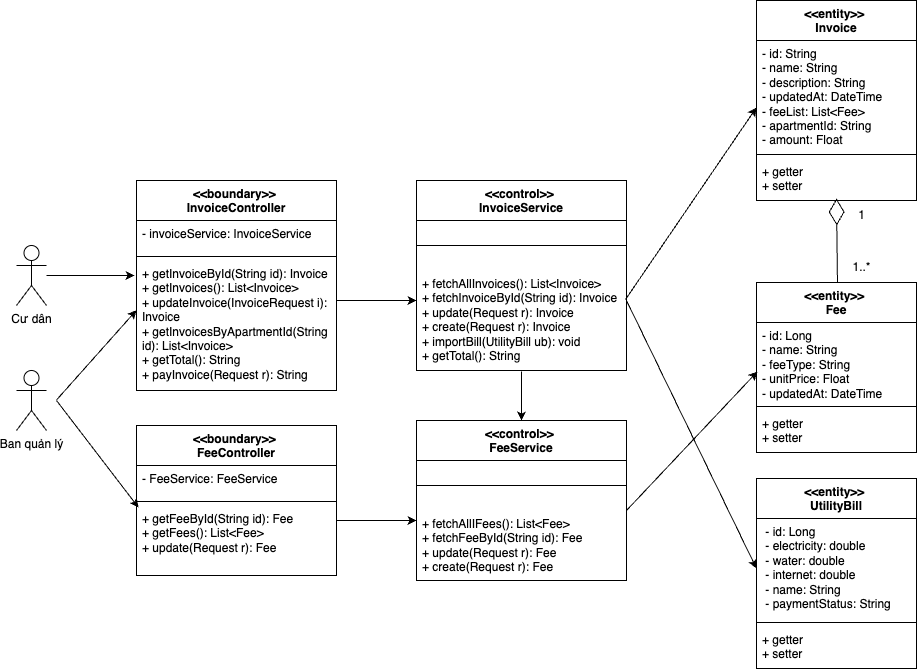

The diagram above was exported from draw.io. Its source (the exported page's mxGraphModel, read from the mxfile embedded in the PNG):
<mxGraphModel dx="1603" dy="499" grid="1" gridSize="10" guides="1" tooltips="1" connect="1" arrows="1" fold="1" page="1" pageScale="1" pageWidth="827" pageHeight="1169" math="0" shadow="0">
  <root>
    <mxCell id="0" />
    <mxCell id="1" parent="0" />
    <mxCell id="VKfr-PbzDSW-UU7l-u6v-5" value="&amp;lt;&amp;lt;boundary&amp;gt;&amp;gt;&amp;nbsp;&lt;div&gt;&lt;span style=&quot;background-color: transparent; color: light-dark(rgb(0, 0, 0), rgb(255, 255, 255));&quot;&gt;InvoiceController&lt;/span&gt;&lt;/div&gt;" style="swimlane;fontStyle=1;align=center;verticalAlign=top;childLayout=stackLayout;horizontal=1;startSize=40;horizontalStack=0;resizeParent=1;resizeParentMax=0;resizeLast=0;collapsible=1;marginBottom=0;whiteSpace=wrap;html=1;" parent="1" vertex="1">
      <mxGeometry x="-40" y="280" width="200" height="210" as="geometry">
        <mxRectangle x="120" y="160" width="130" height="40" as="alternateBounds" />
      </mxGeometry>
    </mxCell>
    <mxCell id="VKfr-PbzDSW-UU7l-u6v-6" value="- invoiceService: InvoiceService" style="text;strokeColor=none;fillColor=none;align=left;verticalAlign=top;spacingLeft=4;spacingRight=4;overflow=hidden;rotatable=0;points=[[0,0.5],[1,0.5]];portConstraint=eastwest;whiteSpace=wrap;html=1;" parent="VKfr-PbzDSW-UU7l-u6v-5" vertex="1">
      <mxGeometry y="40" width="200" height="32" as="geometry" />
    </mxCell>
    <mxCell id="VKfr-PbzDSW-UU7l-u6v-7" value="" style="line;strokeWidth=1;fillColor=none;align=left;verticalAlign=middle;spacingTop=-1;spacingLeft=3;spacingRight=3;rotatable=0;labelPosition=right;points=[];portConstraint=eastwest;strokeColor=inherit;" parent="VKfr-PbzDSW-UU7l-u6v-5" vertex="1">
      <mxGeometry y="72" width="200" height="8" as="geometry" />
    </mxCell>
    <mxCell id="VKfr-PbzDSW-UU7l-u6v-8" value="+ getInvoiceById(String id): Invoice&lt;div&gt;+ getInvoices(): List&amp;lt;Invoice&amp;gt;&lt;/div&gt;&lt;div&gt;+ updateInvoice(InvoiceRequest i): Invoice&lt;/div&gt;&lt;div&gt;+ getInvoicesByApartmentId(String id): List&amp;lt;Invoice&amp;gt;&lt;/div&gt;&lt;div&gt;+ getTotal(): String&lt;/div&gt;&lt;div&gt;+ payInvoice(Request r): String&lt;/div&gt;" style="text;strokeColor=none;fillColor=none;align=left;verticalAlign=top;spacingLeft=4;spacingRight=4;overflow=hidden;rotatable=0;points=[[0,0.5],[1,0.5]];portConstraint=eastwest;whiteSpace=wrap;html=1;" parent="VKfr-PbzDSW-UU7l-u6v-5" vertex="1">
      <mxGeometry y="80" width="200" height="130" as="geometry" />
    </mxCell>
    <mxCell id="VKfr-PbzDSW-UU7l-u6v-9" value="Ban quản lý" style="shape=umlActor;verticalLabelPosition=bottom;verticalAlign=top;html=1;outlineConnect=0;" parent="1" vertex="1">
      <mxGeometry x="-160" y="470" width="30" height="60" as="geometry" />
    </mxCell>
    <mxCell id="MhL1YXa8xBngHPSoVzSt-10" value="&amp;lt;&amp;lt;control&amp;gt;&amp;gt;&amp;nbsp;&lt;div&gt;&lt;span style=&quot;background-color: transparent; color: light-dark(rgb(0, 0, 0), rgb(255, 255, 255));&quot;&gt;InvoiceService&lt;/span&gt;&lt;/div&gt;" style="swimlane;fontStyle=1;align=center;verticalAlign=top;childLayout=stackLayout;horizontal=1;startSize=40;horizontalStack=0;resizeParent=1;resizeParentMax=0;resizeLast=0;collapsible=1;marginBottom=0;whiteSpace=wrap;html=1;" parent="1" vertex="1">
      <mxGeometry x="240" y="280" width="210" height="190" as="geometry">
        <mxRectangle x="120" y="160" width="130" height="40" as="alternateBounds" />
      </mxGeometry>
    </mxCell>
    <mxCell id="MhL1YXa8xBngHPSoVzSt-12" value="" style="line;strokeWidth=1;fillColor=none;align=left;verticalAlign=middle;spacingTop=-1;spacingLeft=3;spacingRight=3;rotatable=0;labelPosition=right;points=[];portConstraint=eastwest;strokeColor=inherit;" parent="MhL1YXa8xBngHPSoVzSt-10" vertex="1">
      <mxGeometry y="40" width="210" height="50" as="geometry" />
    </mxCell>
    <mxCell id="MhL1YXa8xBngHPSoVzSt-13" value="+ fetchAllInvoices(): List&amp;lt;Invoice&amp;gt;&lt;div&gt;+ fetchInvoiceById(String id):&amp;nbsp;&lt;span style=&quot;background-color: transparent; color: light-dark(rgb(0, 0, 0), rgb(255, 255, 255));&quot;&gt;Invoice&lt;/span&gt;&lt;/div&gt;&lt;div&gt;&lt;span style=&quot;background-color: transparent; color: light-dark(rgb(0, 0, 0), rgb(255, 255, 255));&quot;&gt;+ update(Request r): Invoice&lt;/span&gt;&lt;/div&gt;&lt;div&gt;+ create(Request r): Invoice&lt;/div&gt;&lt;div&gt;+ importBill(UtilityBill ub): void&lt;/div&gt;&lt;div&gt;+ getTotal(): String&lt;/div&gt;&lt;div&gt;&lt;br&gt;&lt;/div&gt;" style="text;strokeColor=none;fillColor=none;align=left;verticalAlign=top;spacingLeft=4;spacingRight=4;overflow=hidden;rotatable=0;points=[[0,0.5],[1,0.5]];portConstraint=eastwest;whiteSpace=wrap;html=1;" parent="MhL1YXa8xBngHPSoVzSt-10" vertex="1">
      <mxGeometry y="90" width="210" height="100" as="geometry" />
    </mxCell>
    <mxCell id="MhL1YXa8xBngHPSoVzSt-14" value="&amp;lt;&amp;lt;entity&amp;gt;&amp;gt;&amp;nbsp;&lt;div&gt;&lt;span style=&quot;background-color: transparent; color: light-dark(rgb(0, 0, 0), rgb(255, 255, 255));&quot;&gt;Invoice&lt;/span&gt;&lt;/div&gt;" style="swimlane;fontStyle=1;align=center;verticalAlign=top;childLayout=stackLayout;horizontal=1;startSize=40;horizontalStack=0;resizeParent=1;resizeParentMax=0;resizeLast=0;collapsible=1;marginBottom=0;whiteSpace=wrap;html=1;" parent="1" vertex="1">
      <mxGeometry x="580" y="100" width="160" height="200" as="geometry">
        <mxRectangle x="120" y="160" width="130" height="40" as="alternateBounds" />
      </mxGeometry>
    </mxCell>
    <mxCell id="MhL1YXa8xBngHPSoVzSt-15" value="- id: String&lt;div&gt;- name: String&lt;/div&gt;&lt;div&gt;- description: String&lt;/div&gt;&lt;div&gt;- updatedAt: DateTime&lt;/div&gt;&lt;div&gt;- feeList: List&amp;lt;Fee&amp;gt;&lt;/div&gt;&lt;div&gt;- apartmentId: String&lt;/div&gt;&lt;div&gt;- amount: Float&lt;/div&gt;" style="text;strokeColor=none;fillColor=none;align=left;verticalAlign=top;spacingLeft=4;spacingRight=4;overflow=hidden;rotatable=0;points=[[0,0.5],[1,0.5]];portConstraint=eastwest;whiteSpace=wrap;html=1;" parent="MhL1YXa8xBngHPSoVzSt-14" vertex="1">
      <mxGeometry y="40" width="160" height="110" as="geometry" />
    </mxCell>
    <mxCell id="MhL1YXa8xBngHPSoVzSt-16" value="" style="line;strokeWidth=1;fillColor=none;align=left;verticalAlign=middle;spacingTop=-1;spacingLeft=3;spacingRight=3;rotatable=0;labelPosition=right;points=[];portConstraint=eastwest;strokeColor=inherit;" parent="MhL1YXa8xBngHPSoVzSt-14" vertex="1">
      <mxGeometry y="150" width="160" height="8" as="geometry" />
    </mxCell>
    <mxCell id="MhL1YXa8xBngHPSoVzSt-17" value="+ getter&lt;div&gt;+ setter&lt;/div&gt;" style="text;strokeColor=none;fillColor=none;align=left;verticalAlign=top;spacingLeft=4;spacingRight=4;overflow=hidden;rotatable=0;points=[[0,0.5],[1,0.5]];portConstraint=eastwest;whiteSpace=wrap;html=1;" parent="MhL1YXa8xBngHPSoVzSt-14" vertex="1">
      <mxGeometry y="158" width="160" height="42" as="geometry" />
    </mxCell>
    <mxCell id="fe0xogzeH_2wjLb8DsIN-1" value="&amp;lt;&amp;lt;entity&amp;gt;&amp;gt;&amp;nbsp;&lt;div&gt;Fee&lt;/div&gt;" style="swimlane;fontStyle=1;align=center;verticalAlign=top;childLayout=stackLayout;horizontal=1;startSize=40;horizontalStack=0;resizeParent=1;resizeParentMax=0;resizeLast=0;collapsible=1;marginBottom=0;whiteSpace=wrap;html=1;" parent="1" vertex="1">
      <mxGeometry x="580" y="382" width="160" height="170" as="geometry">
        <mxRectangle x="120" y="160" width="130" height="40" as="alternateBounds" />
      </mxGeometry>
    </mxCell>
    <mxCell id="fe0xogzeH_2wjLb8DsIN-2" value="- id: Long&lt;div&gt;- name: String&lt;/div&gt;&lt;div&gt;- feeType: String&lt;/div&gt;&lt;div&gt;- unitPrice: Float&lt;/div&gt;&lt;div&gt;- updatedAt: DateTime&lt;/div&gt;" style="text;strokeColor=none;fillColor=none;align=left;verticalAlign=top;spacingLeft=4;spacingRight=4;overflow=hidden;rotatable=0;points=[[0,0.5],[1,0.5]];portConstraint=eastwest;whiteSpace=wrap;html=1;" parent="fe0xogzeH_2wjLb8DsIN-1" vertex="1">
      <mxGeometry y="40" width="160" height="80" as="geometry" />
    </mxCell>
    <mxCell id="fe0xogzeH_2wjLb8DsIN-3" value="" style="line;strokeWidth=1;fillColor=none;align=left;verticalAlign=middle;spacingTop=-1;spacingLeft=3;spacingRight=3;rotatable=0;labelPosition=right;points=[];portConstraint=eastwest;strokeColor=inherit;" parent="fe0xogzeH_2wjLb8DsIN-1" vertex="1">
      <mxGeometry y="120" width="160" height="8" as="geometry" />
    </mxCell>
    <mxCell id="fe0xogzeH_2wjLb8DsIN-4" value="+ getter&lt;div&gt;+ setter&lt;/div&gt;" style="text;strokeColor=none;fillColor=none;align=left;verticalAlign=top;spacingLeft=4;spacingRight=4;overflow=hidden;rotatable=0;points=[[0,0.5],[1,0.5]];portConstraint=eastwest;whiteSpace=wrap;html=1;" parent="fe0xogzeH_2wjLb8DsIN-1" vertex="1">
      <mxGeometry y="128" width="160" height="42" as="geometry" />
    </mxCell>
    <mxCell id="fe0xogzeH_2wjLb8DsIN-9" value="&amp;lt;&amp;lt;entity&amp;gt;&amp;gt;&amp;nbsp;&lt;div&gt;UtilityBill&lt;/div&gt;" style="swimlane;fontStyle=1;align=center;verticalAlign=top;childLayout=stackLayout;horizontal=1;startSize=40;horizontalStack=0;resizeParent=1;resizeParentMax=0;resizeLast=0;collapsible=1;marginBottom=0;whiteSpace=wrap;html=1;" parent="1" vertex="1">
      <mxGeometry x="580" y="578" width="160" height="190" as="geometry">
        <mxRectangle x="120" y="160" width="130" height="40" as="alternateBounds" />
      </mxGeometry>
    </mxCell>
    <mxCell id="fe0xogzeH_2wjLb8DsIN-10" value="&lt;div&gt;&amp;nbsp;- id: Long&lt;/div&gt;&lt;div&gt;&amp;nbsp;- electricity: double&lt;/div&gt;&lt;div&gt;&amp;nbsp;- water: double&lt;/div&gt;&lt;div&gt;&amp;nbsp;- internet: double&lt;/div&gt;&lt;div&gt;&amp;nbsp;- name: String&lt;/div&gt;&lt;div&gt;&amp;nbsp;- paymentStatus: String&lt;/div&gt;" style="text;strokeColor=none;fillColor=none;align=left;verticalAlign=top;spacingLeft=4;spacingRight=4;overflow=hidden;rotatable=0;points=[[0,0.5],[1,0.5]];portConstraint=eastwest;whiteSpace=wrap;html=1;" parent="fe0xogzeH_2wjLb8DsIN-9" vertex="1">
      <mxGeometry y="40" width="160" height="100" as="geometry" />
    </mxCell>
    <mxCell id="fe0xogzeH_2wjLb8DsIN-11" value="" style="line;strokeWidth=1;fillColor=none;align=left;verticalAlign=middle;spacingTop=-1;spacingLeft=3;spacingRight=3;rotatable=0;labelPosition=right;points=[];portConstraint=eastwest;strokeColor=inherit;" parent="fe0xogzeH_2wjLb8DsIN-9" vertex="1">
      <mxGeometry y="140" width="160" height="8" as="geometry" />
    </mxCell>
    <mxCell id="fe0xogzeH_2wjLb8DsIN-12" value="+ getter&lt;div&gt;+ setter&lt;/div&gt;" style="text;strokeColor=none;fillColor=none;align=left;verticalAlign=top;spacingLeft=4;spacingRight=4;overflow=hidden;rotatable=0;points=[[0,0.5],[1,0.5]];portConstraint=eastwest;whiteSpace=wrap;html=1;" parent="fe0xogzeH_2wjLb8DsIN-9" vertex="1">
      <mxGeometry y="148" width="160" height="42" as="geometry" />
    </mxCell>
    <mxCell id="fe0xogzeH_2wjLb8DsIN-13" value="&amp;lt;&amp;lt;control&amp;gt;&amp;gt;&amp;nbsp;&lt;div&gt;&lt;span style=&quot;background-color: transparent; color: light-dark(rgb(0, 0, 0), rgb(255, 255, 255));&quot;&gt;FeeService&lt;/span&gt;&lt;/div&gt;" style="swimlane;fontStyle=1;align=center;verticalAlign=top;childLayout=stackLayout;horizontal=1;startSize=40;horizontalStack=0;resizeParent=1;resizeParentMax=0;resizeLast=0;collapsible=1;marginBottom=0;whiteSpace=wrap;html=1;" parent="1" vertex="1">
      <mxGeometry x="240" y="520" width="210" height="160" as="geometry">
        <mxRectangle x="120" y="160" width="130" height="40" as="alternateBounds" />
      </mxGeometry>
    </mxCell>
    <mxCell id="fe0xogzeH_2wjLb8DsIN-14" value="" style="line;strokeWidth=1;fillColor=none;align=left;verticalAlign=middle;spacingTop=-1;spacingLeft=3;spacingRight=3;rotatable=0;labelPosition=right;points=[];portConstraint=eastwest;strokeColor=inherit;" parent="fe0xogzeH_2wjLb8DsIN-13" vertex="1">
      <mxGeometry y="40" width="210" height="50" as="geometry" />
    </mxCell>
    <mxCell id="fe0xogzeH_2wjLb8DsIN-15" value="+ fetchAllIFees(): List&amp;lt;Fee&amp;gt;&lt;div&gt;+ fetchFeeById(String id): Fee&lt;/div&gt;&lt;div&gt;&lt;span style=&quot;background-color: transparent; color: light-dark(rgb(0, 0, 0), rgb(255, 255, 255));&quot;&gt;+ update(Request r): Fee&lt;/span&gt;&lt;/div&gt;&lt;div&gt;+ create(Request r): Fee&lt;/div&gt;&lt;div&gt;&lt;br&gt;&lt;/div&gt;" style="text;strokeColor=none;fillColor=none;align=left;verticalAlign=top;spacingLeft=4;spacingRight=4;overflow=hidden;rotatable=0;points=[[0,0.5],[1,0.5]];portConstraint=eastwest;whiteSpace=wrap;html=1;" parent="fe0xogzeH_2wjLb8DsIN-13" vertex="1">
      <mxGeometry y="90" width="210" height="70" as="geometry" />
    </mxCell>
    <mxCell id="fe0xogzeH_2wjLb8DsIN-16" value="&amp;lt;&amp;lt;boundary&amp;gt;&amp;gt;&amp;nbsp;&lt;div&gt;&lt;span style=&quot;background-color: transparent; color: light-dark(rgb(0, 0, 0), rgb(255, 255, 255));&quot;&gt;FeeController&lt;/span&gt;&lt;/div&gt;" style="swimlane;fontStyle=1;align=center;verticalAlign=top;childLayout=stackLayout;horizontal=1;startSize=40;horizontalStack=0;resizeParent=1;resizeParentMax=0;resizeLast=0;collapsible=1;marginBottom=0;whiteSpace=wrap;html=1;" parent="1" vertex="1">
      <mxGeometry x="-40" y="525" width="200" height="150" as="geometry">
        <mxRectangle x="120" y="160" width="130" height="40" as="alternateBounds" />
      </mxGeometry>
    </mxCell>
    <mxCell id="fe0xogzeH_2wjLb8DsIN-17" value="- FeeService: FeeService" style="text;strokeColor=none;fillColor=none;align=left;verticalAlign=top;spacingLeft=4;spacingRight=4;overflow=hidden;rotatable=0;points=[[0,0.5],[1,0.5]];portConstraint=eastwest;whiteSpace=wrap;html=1;" parent="fe0xogzeH_2wjLb8DsIN-16" vertex="1">
      <mxGeometry y="40" width="200" height="32" as="geometry" />
    </mxCell>
    <mxCell id="fe0xogzeH_2wjLb8DsIN-18" value="" style="line;strokeWidth=1;fillColor=none;align=left;verticalAlign=middle;spacingTop=-1;spacingLeft=3;spacingRight=3;rotatable=0;labelPosition=right;points=[];portConstraint=eastwest;strokeColor=inherit;" parent="fe0xogzeH_2wjLb8DsIN-16" vertex="1">
      <mxGeometry y="72" width="200" height="8" as="geometry" />
    </mxCell>
    <mxCell id="fe0xogzeH_2wjLb8DsIN-19" value="+ getFeeById(String id): Fee&lt;div&gt;+ getFees(): List&amp;lt;Fee&amp;gt;&lt;/div&gt;&lt;div&gt;+ update(Request r): Fee&lt;/div&gt;" style="text;strokeColor=none;fillColor=none;align=left;verticalAlign=top;spacingLeft=4;spacingRight=4;overflow=hidden;rotatable=0;points=[[0,0.5],[1,0.5]];portConstraint=eastwest;whiteSpace=wrap;html=1;" parent="fe0xogzeH_2wjLb8DsIN-16" vertex="1">
      <mxGeometry y="80" width="200" height="70" as="geometry" />
    </mxCell>
    <mxCell id="fe0xogzeH_2wjLb8DsIN-27" value="" style="endArrow=classic;html=1;rounded=0;entryX=0.5;entryY=0;entryDx=0;entryDy=0;" parent="1" target="fe0xogzeH_2wjLb8DsIN-13" edge="1">
      <mxGeometry width="50" height="50" relative="1" as="geometry">
        <mxPoint x="345" y="471" as="sourcePoint" />
        <mxPoint x="390" y="470" as="targetPoint" />
      </mxGeometry>
    </mxCell>
    <mxCell id="fe0xogzeH_2wjLb8DsIN-28" value="" style="endArrow=classic;html=1;rounded=0;entryX=0;entryY=0.3;entryDx=0;entryDy=0;entryPerimeter=0;" parent="1" target="MhL1YXa8xBngHPSoVzSt-13" edge="1">
      <mxGeometry width="50" height="50" relative="1" as="geometry">
        <mxPoint x="160" y="400" as="sourcePoint" />
        <mxPoint x="210" y="350" as="targetPoint" />
      </mxGeometry>
    </mxCell>
    <mxCell id="fe0xogzeH_2wjLb8DsIN-29" value="" style="endArrow=classic;html=1;rounded=0;entryX=0;entryY=0.3;entryDx=0;entryDy=0;entryPerimeter=0;" parent="1" edge="1">
      <mxGeometry width="50" height="50" relative="1" as="geometry">
        <mxPoint x="160" y="620" as="sourcePoint" />
        <mxPoint x="240" y="620" as="targetPoint" />
      </mxGeometry>
    </mxCell>
    <mxCell id="fe0xogzeH_2wjLb8DsIN-30" value="" style="endArrow=classic;html=1;rounded=0;entryX=0.006;entryY=0.613;entryDx=0;entryDy=0;entryPerimeter=0;" parent="1" target="fe0xogzeH_2wjLb8DsIN-2" edge="1">
      <mxGeometry width="50" height="50" relative="1" as="geometry">
        <mxPoint x="450" y="610" as="sourcePoint" />
        <mxPoint x="530" y="610" as="targetPoint" />
      </mxGeometry>
    </mxCell>
    <mxCell id="fe0xogzeH_2wjLb8DsIN-31" value="" style="endArrow=classic;html=1;rounded=0;entryX=0;entryY=0.609;entryDx=0;entryDy=0;entryPerimeter=0;" parent="1" target="MhL1YXa8xBngHPSoVzSt-15" edge="1">
      <mxGeometry width="50" height="50" relative="1" as="geometry">
        <mxPoint x="449" y="399" as="sourcePoint" />
        <mxPoint x="580" y="260" as="targetPoint" />
      </mxGeometry>
    </mxCell>
    <mxCell id="fe0xogzeH_2wjLb8DsIN-32" value="" style="endArrow=classic;html=1;rounded=0;entryX=0;entryY=0.5;entryDx=0;entryDy=0;" parent="1" target="fe0xogzeH_2wjLb8DsIN-10" edge="1">
      <mxGeometry width="50" height="50" relative="1" as="geometry">
        <mxPoint x="450" y="400" as="sourcePoint" />
        <mxPoint x="590" y="270" as="targetPoint" />
      </mxGeometry>
    </mxCell>
    <mxCell id="fe0xogzeH_2wjLb8DsIN-33" value="" style="endArrow=classic;html=1;rounded=0;entryX=0;entryY=0.382;entryDx=0;entryDy=0;entryPerimeter=0;" parent="1" target="VKfr-PbzDSW-UU7l-u6v-8" edge="1">
      <mxGeometry width="50" height="50" relative="1" as="geometry">
        <mxPoint x="-120" y="499.5" as="sourcePoint" />
        <mxPoint x="-40" y="499.5" as="targetPoint" />
      </mxGeometry>
    </mxCell>
    <mxCell id="fe0xogzeH_2wjLb8DsIN-34" value="" style="endArrow=classic;html=1;rounded=0;entryX=0.01;entryY=0.029;entryDx=0;entryDy=0;entryPerimeter=0;" parent="1" target="fe0xogzeH_2wjLb8DsIN-19" edge="1">
      <mxGeometry width="50" height="50" relative="1" as="geometry">
        <mxPoint x="-120" y="500" as="sourcePoint" />
        <mxPoint x="-30" y="412" as="targetPoint" />
      </mxGeometry>
    </mxCell>
    <mxCell id="fjZSmSXq7vlqAmr7BmlT-1" value="Cư dân" style="shape=umlActor;verticalLabelPosition=bottom;verticalAlign=top;html=1;outlineConnect=0;" parent="1" vertex="1">
      <mxGeometry x="-160" y="345" width="30" height="60" as="geometry" />
    </mxCell>
    <mxCell id="fjZSmSXq7vlqAmr7BmlT-4" style="edgeStyle=orthogonalEdgeStyle;rounded=0;orthogonalLoop=1;jettySize=auto;html=1;entryX=-0.01;entryY=0.115;entryDx=0;entryDy=0;entryPerimeter=0;" parent="1" source="fjZSmSXq7vlqAmr7BmlT-1" target="VKfr-PbzDSW-UU7l-u6v-8" edge="1">
      <mxGeometry relative="1" as="geometry" />
    </mxCell>
    <mxCell id="bFfUyVSHkKxyuAhklZod-4" value="" style="endArrow=diamondThin;endFill=0;endSize=24;html=1;rounded=0;entryX=0.5;entryY=0.952;entryDx=0;entryDy=0;entryPerimeter=0;exitX=0.5;exitY=0;exitDx=0;exitDy=0;" parent="1" target="MhL1YXa8xBngHPSoVzSt-17" edge="1">
      <mxGeometry width="160" relative="1" as="geometry">
        <mxPoint x="660.96" y="382" as="sourcePoint" />
        <mxPoint x="659.04" y="298.99199999999996" as="targetPoint" />
      </mxGeometry>
    </mxCell>
    <mxCell id="bFfUyVSHkKxyuAhklZod-5" value="1" style="text;html=1;align=center;verticalAlign=middle;resizable=0;points=[];autosize=1;strokeColor=none;fillColor=none;" parent="1" vertex="1">
      <mxGeometry x="670" y="300" width="30" height="30" as="geometry" />
    </mxCell>
    <mxCell id="bFfUyVSHkKxyuAhklZod-6" value="1..*" style="text;html=1;align=center;verticalAlign=middle;resizable=0;points=[];autosize=1;strokeColor=none;fillColor=none;" parent="1" vertex="1">
      <mxGeometry x="665" y="352" width="40" height="30" as="geometry" />
    </mxCell>
  </root>
</mxGraphModel>